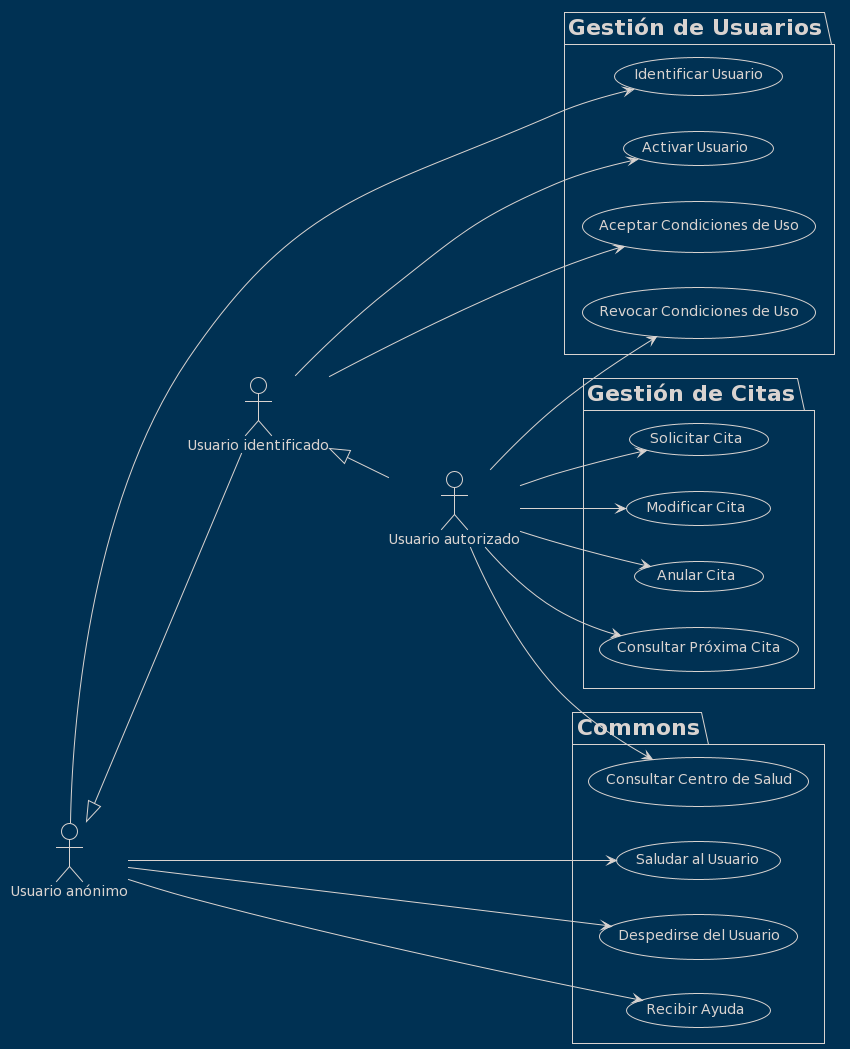

The diagram above was rendered by PlantUML. Its source (embedded in the PNG):
@startuml
!theme blueprint
left to right direction

package "Gestión de Usuarios" {
  usecase "Identificar Usuario" as ucSignIn
  usecase "Activar Usuario" as ucActivate
  usecase "Aceptar Condiciones de Uso" as ucAccept
  usecase "Revocar Condiciones de Uso" as ucRevoke
}

package "Gestión de Citas" {
  usecase "Solicitar Cita" as usRequest
  usecase "Modificar Cita" as usModify
  usecase "Anular Cita" as usCancel
  usecase "Consultar Próxima Cita" as usQuery
}

package "Commons" {
  usecase "Saludar al Usuario" as ucGreet
  usecase "Despedirse del Usuario" as ucBye
  usecase "Recibir Ayuda" as ucHelp
  usecase "Consultar Centro de Salud" as ucClinic
}

actor "Usuario anónimo" as aAnonymous
actor "Usuario identificado" as aIdentified
actor "Usuario autorizado" as aUser

aAnonymous <|-- aIdentified

aIdentified <|-- aUser



aAnonymous --> ucSignIn
aIdentified --> ucActivate
aIdentified --> ucAccept
aUser --> ucRevoke


aUser --> usRequest
aUser --> usModify
aUser --> usCancel
aUser --> usQuery

aAnonymous --> ucGreet
aAnonymous --> ucBye
aAnonymous --> ucHelp
aUser --> ucClinic
@enduml